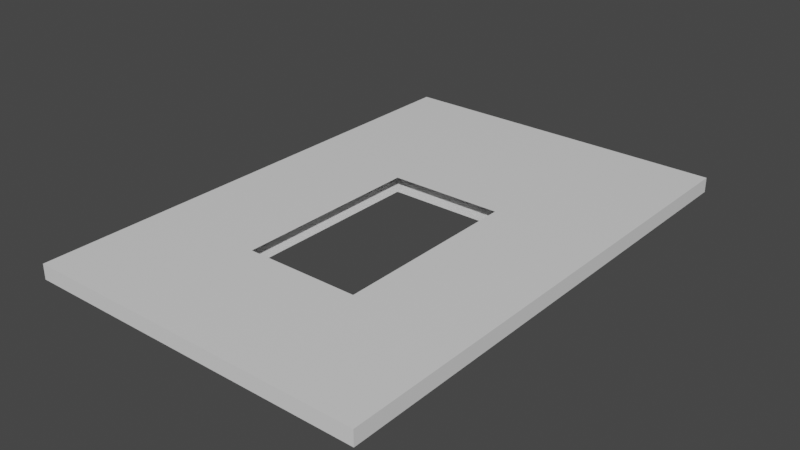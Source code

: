 # Source: platform.blend  (saved by Blender 2.92.15; exported with 4.5.12 LTS)
import bpy
from mathutils import Matrix  # noqa: F401  (used for matrix-valued properties, if any)

bpy.ops.wm.read_factory_settings(use_empty=True)
scene = bpy.context.scene
scene.name = 'Scene'

# ---- materials (node trees are filled in below, after node groups)
mat_material = bpy.data.materials.new('Material')
mat_material.alpha_threshold = 0.0
mat_material.use_transparent_shadow = False
mat_material.line_color = (0.0, 0.0, 0.0, 1.0)

# ---- material node trees
mat_material.use_nodes = True; mat_material.node_tree.nodes.clear()
_N = mat_material.node_tree.nodes; _L = mat_material.node_tree.links
n0 = _N.new('ShaderNodeOutputMaterial'); n0.name = 'Material Output'; n0.location = (300, 300)
n1 = _N.new('ShaderNodeBsdfPrincipled'); n1.name = 'Principled BSDF'; n1.location = (10, 300)
n1.distribution = 'GGX'
n1.subsurface_method = 'BURLEY'
n1.inputs[2].default_value = 0.4
n1.inputs[3].default_value = 1.45
n1.inputs[27].default_value = (0.0, 0.0, 0.0, 1.0)
n1.inputs[28].default_value = 1.0
_L.new(n1.outputs[0], n0.inputs[0])
n0.is_active_output = True

# ---- world
world_world = bpy.data.worlds.new('World'); scene.world = world_world
world_world.use_nodes = True; world_world.node_tree.nodes.clear()
_N = world_world.node_tree.nodes; _L = world_world.node_tree.links
n0 = _N.new('ShaderNodeOutputWorld'); n0.name = 'World Output'; n0.location = (300, 300)
n1 = _N.new('ShaderNodeBackground'); n1.name = 'Background'; n1.location = (10, 300)
n1.inputs[0].default_value = (0.05088, 0.05088, 0.05088, 1.0)
_L.new(n1.outputs[0], n0.inputs[0])
n0.is_active_output = True
world_world.color = (0.05088, 0.05088, 0.05088)
world_world.use_sun_shadow = False
world_world.sun_shadow_jitter_overblur = 0.0

# ---- meshes
me_cube = bpy.data.meshes.new('Cube')
me_cube.from_pydata([(1.0, 1.0, 1.0), (1.0, 1.0, -1.0), (1.0, -1.0, 1.0), (1.0, -1.0, -1.0), (-1.0, 1.0, 1.0), (-1.0, 1.0, -1.0), (-1.0, -1.0, 1.0), (-1.0, -1.0, -1.0), (-1.0, 0.004586, -1.0), (1.0, 0.004586, 1.0), (-1.0, 0.004586, 1.0), (1.0, 0.004586, -1.0), (0.3386, 1.0, -1.0), (-0.3281, 1.0, -1.0), (0.3386, -1.0, 1.0), (-0.3281, -1.0, 1.0), (-0.3281, -1.0, -1.0), (0.3386, -1.0, -1.0), (-0.3281, 1.0, 1.0), (0.3386, 1.0, 1.0), (0.3386, 0.004586, -1.0), (-0.3281, 0.004586, -1.0), (-0.3281, 0.004586, 1.0), (0.3386, 0.004586, 1.0), (-1.0, -1.663, -1.0), (-1.0, -1.663, 1.0), (1.0, -1.663, 1.0), (1.0, -1.663, -1.0), (-0.3281, -1.663, 1.0), (0.3386, -1.663, -1.0), (0.3386, -1.663, 1.0), (-0.3281, -1.663, -1.0)], [], [(22, 10, 6, 15), (16, 17, 29, 31), (8, 10, 4, 5), (20, 11, 3, 17), (11, 9, 2, 3), (12, 19, 0, 1), (1, 0, 9, 11), (12, 1, 11, 20), (7, 6, 10, 8), (18, 4, 10, 22), (0, 19, 23, 9), (19, 18, 22, 23), (5, 13, 21, 8), (13, 12, 20, 21), (5, 4, 18, 13), (13, 18, 19, 12), (8, 21, 16, 7), (2, 14, 30, 26), (7, 16, 31, 24), (9, 23, 14, 2), (31, 28, 25, 24), (27, 26, 30, 29), (29, 30, 28, 31), (6, 7, 24, 25), (14, 15, 28, 30), (17, 3, 27, 29), (15, 6, 25, 28), (3, 2, 26, 27)])
_uv = me_cube.uv_layers.new(name='UVMap')
_uv.uv.foreach_set('vector', [0.791, 0.6244, 0.875, 0.6244, 0.875, 0.75, 0.791, 0.75, 0.209, 0.75, 0.2923, 0.75, 0.2923, 0.75, 0.209, 0.75, 0.375, 0.1256, 0.625, 0.1256, 0.625, 0.25, 0.375, 0.25, 0.2923, 0.6244, 0.375, 0.6244, 0.375, 0.75, 0.2923, 0.75, 0.375, 0.6244, 0.625, 0.6244, 0.625, 0.75, 0.375, 0.75, 0.375, 0.4173, 0.625, 0.4173, 0.625, 0.5, 0.375, 0.5, 0.375, 0.5, 0.625, 0.5, 0.625, 0.6244, 0.375, 0.6244, 0.2923, 0.5, 0.375, 0.5, 0.375, 0.6244, 0.2923, 0.6244, 0.375, 0.0, 0.625, 0.0, 0.625, 0.1256, 0.375, 0.1256, 0.791, 0.5, 0.875, 0.5, 0.875, 0.6244, 0.791, 0.6244, 0.625, 0.5, 0.7077, 0.5, 0.7077, 0.6244, 0.625, 0.6244, 0.7077, 0.5, 0.791, 0.5, 0.791, 0.6244, 0.7077, 0.6244, 0.125, 0.5, 0.209, 0.5, 0.209, 0.6244, 0.125, 0.6244, 0.209, 0.5, 0.2923, 0.5, 0.2923, 0.6244, 0.209, 0.6244, 0.375, 0.25, 0.625, 0.25, 0.625, 0.334, 0.375, 0.334, 0.375, 0.334, 0.625, 0.334, 0.625, 0.4173, 0.375, 0.4173, 0.125, 0.6244, 0.209, 0.6244, 0.209, 0.75, 0.125, 0.75, 0.625, 0.75, 0.7077, 0.75, 0.7077, 0.75, 0.625, 0.75, 0.125, 0.75, 0.209, 0.75, 0.209, 0.75, 0.125, 0.75, 0.625, 0.6244, 0.7077, 0.6244, 0.7077, 0.75, 0.625, 0.75, 0.375, 0.916, 0.625, 0.916, 0.625, 1.0, 0.375, 1.0, 0.375, 0.75, 0.625, 0.75, 0.625, 0.8327, 0.375, 0.8327, 0.375, 0.8327, 0.625, 0.8327, 0.625, 0.916, 0.375, 0.916, 0.625, 0.0, 0.375, 0.0, 0.375, 0.0, 0.625, 0.0, 0.7077, 0.75, 0.791, 0.75, 0.791, 0.75, 0.7077, 0.75, 0.2923, 0.75, 0.375, 0.75, 0.375, 0.75, 0.2923, 0.75, 0.791, 0.75, 0.875, 0.75, 0.875, 0.75, 0.791, 0.75, 0.375, 0.75, 0.625, 0.75, 0.625, 0.75, 0.375, 0.75])
me_cube.materials.append(mat_material)
me_cube.use_remesh_preserve_volume = False
me_cube.use_remesh_preserve_attributes = False
me_cube.use_mirror_vertex_groups = False
me_cube.update()

# ---- objects
ob_cube = bpy.data.objects.new('Cube', me_cube)

# ---- transforms, parenting, visibility, modifiers, constraints
ob_cube.location = (0.0, 0.0, 1.178)
ob_cube.scale = (3.426, 3.794, 0.1493)
ob_cube.lock_rotations_4d = False
ob_cube.empty_display_type = 'ARROWS'
ob_cube.lineart.crease_threshold = 0.0

# ---- collection membership
scene.collection.objects.link(ob_cube)

# ---- scene / render settings (as saved in the file)
scene.frame_start = 1; scene.frame_end = 250; scene.frame_set(1)
scene.render.engine = 'BLENDER_EEVEE_NEXT'
scene.cycles.use_denoising = False
scene.cycles.samples = 128
scene.cycles.sampling_pattern = 'TABULATED_SOBOL'
scene.cycles.use_adaptive_sampling = False
scene.cycles.use_light_tree = False
scene.view_settings.view_transform = 'Filmic'
bpy.context.view_layer.update()

# ---- added for rendering (the .blend has no active camera and no usable light): camera, sun
cam_auto = bpy.data.cameras.new('AutoCamera')
cam_auto.lens = 50.0
cam_auto.sensor_width = 36.0
cam_auto.clip_end = 1000.0
ob_auto_camera = bpy.data.objects.new('AutoCamera', cam_auto)
scene.collection.objects.link(ob_auto_camera)
ob_auto_camera.location = (11.2973, -14.8143, 10.2157)
ob_auto_camera.rotation_euler = (1.09748, -7.21219e-08, 0.694738)
scene.camera = ob_auto_camera
light_auto_sun = bpy.data.lights.new('AutoSun', 'SUN')
light_auto_sun.energy = 3.0
light_auto_sun.angle = 0.0523599
ob_auto_sun = bpy.data.objects.new('AutoSun', light_auto_sun)
scene.collection.objects.link(ob_auto_sun)
ob_auto_sun.rotation_euler = (0.872665, 0.174533, 0.523599)
bpy.context.view_layer.update()
